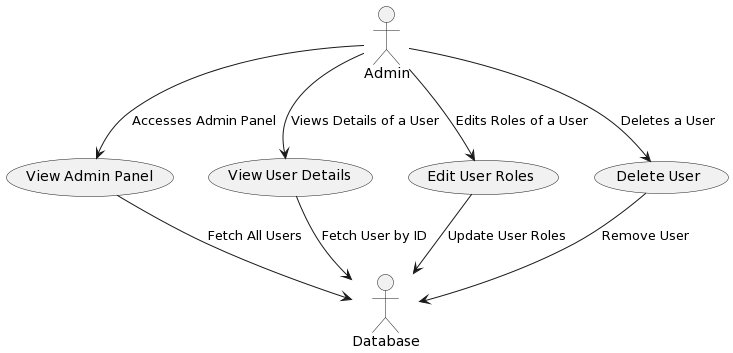

The diagram above was rendered by PlantUML. Its source (embedded in the PNG):
@startuml
actor Admin
actor Database

usecase ViewAdminPanel as "View Admin Panel"
usecase ViewUserDetails as "View User Details"
usecase EditUserRoles as "Edit User Roles"
usecase DeleteUser as "Delete User"

Admin --> ViewAdminPanel : Accesses Admin Panel
Admin --> ViewUserDetails : Views Details of a User
Admin --> EditUserRoles : Edits Roles of a User
Admin --> DeleteUser : Deletes a User

ViewAdminPanel --> Database : Fetch All Users
ViewUserDetails --> Database : Fetch User by ID
EditUserRoles --> Database : Update User Roles
DeleteUser --> Database : Remove User
@enduml